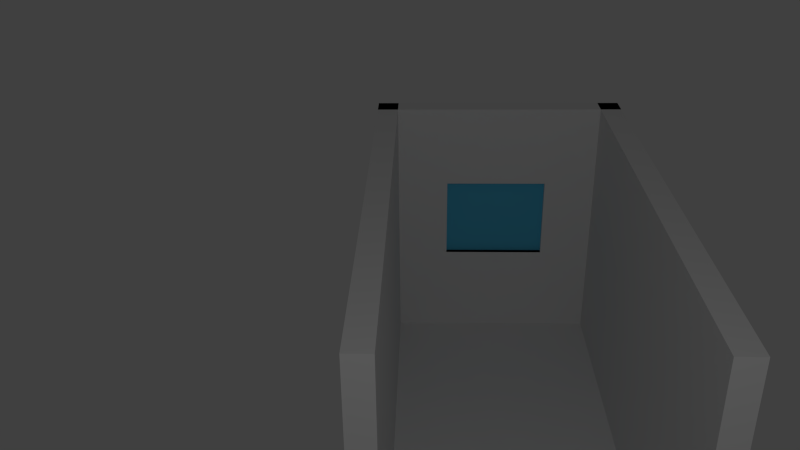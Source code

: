 # Source: Zelle_neu.blend  (saved by Blender 2.76.0; exported with 4.5.12 LTS)
import bpy
from mathutils import Matrix  # noqa: F401  (used for matrix-valued properties, if any)

bpy.ops.wm.read_factory_settings(use_empty=True)
scene = bpy.context.scene
scene.name = 'Scene'

# ---- collections
col_collection_1 = bpy.data.collections.new('Collection 1'); scene.collection.children.link(col_collection_1)

# ---- materials (node trees are filled in below, after node groups)
mat_material_002 = bpy.data.materials.new('Material.002')
mat_material_002.alpha_threshold = 0.0
mat_material_002.use_transparent_shadow = False
mat_material_002.diffuse_color = (0.0948, 0.5293, 0.8, 1.0)
mat_material_002.roughness = 0.5

# ---- material node trees

# ---- world
world_world = bpy.data.worlds.new('World'); scene.world = world_world
world_world.color = (0.05088, 0.05088, 0.05088)
world_world.use_sun_shadow = False
world_world.sun_shadow_jitter_overblur = 0.0
world_world.cycles.sampling_method = 'MANUAL'
world_world.cycles.sample_map_resolution = 256

# ---- cameras
cam_camera = bpy.data.cameras.new('Camera')
cam_camera.clip_end = 100.0
cam_camera.lens = 35.0
cam_camera.sensor_width = 32.0
cam_camera.sensor_height = 18.0
cam_camera.ortho_scale = 7.314
cam_camera.dof.focus_distance = 0.0
cam_camera.dof.aperture_fstop = 128.0

# ---- lights
light_lamp = bpy.data.lights.new('Lamp', 'POINT')
light_lamp.transmission_factor = 0.0
light_lamp.cutoff_distance = 30.0
light_lamp.energy = 100.0
light_lamp.shadow_buffer_clip_start = 1.001
light_lamp.shadow_soft_size = 0.1
light_lamp.shadow_maximum_resolution = 0.006
light_lamp.use_absolute_resolution = True
light_lamp.cycles.use_multiple_importance_sampling = False

# ---- meshes
me_plane_002 = bpy.data.meshes.new('Plane.002')
me_plane_002.from_pydata([(-1.0, -1.0, 0.0), (1.0, -1.0, 0.0), (-1.0, 1.0, 0.0), (1.0, 1.0, 0.0)], [], [(0, 1, 3, 2)])
me_plane_002.materials.append(mat_material_002)
me_plane_002.use_remesh_preserve_volume = False
me_plane_002.use_remesh_preserve_attributes = False
me_plane_002.use_mirror_vertex_groups = False
me_plane_002.update()
me_circle_007 = bpy.data.meshes.new('Circle.007')
me_circle_007.from_pydata([(0.0, 1.0, 0.0), (-0.1951, 0.9808, 0.0), (-0.3827, 0.9239, 0.0), (-0.5556, 0.8315, 0.0), (-0.7071, 0.7071, 0.0), (-0.8315, 0.5556, 0.0), (-0.9239, 0.3827, 0.0), (-0.9808, 0.1951, 0.0), (-1.0, 7.55e-08, 0.0), (-0.9808, -0.1951, 0.0), (-0.9239, -0.3827, 0.0), (-0.8315, -0.5556, 0.0), (-0.7071, -0.7071, 0.0), (-0.5556, -0.8315, 0.0), (-0.3827, -0.9239, 0.0), (-0.1951, -0.9808, 0.0), (3.258e-07, -1.0, 0.0), (0.1951, -0.9808, 0.0), (0.3827, -0.9239, 0.0), (0.5556, -0.8315, 0.0), (0.7071, -0.7071, 0.0), (0.8315, -0.5556, 0.0), (0.9239, -0.3827, 0.0), (0.9808, -0.1951, 0.0), (1.0, 9.656e-07, 0.0), (0.9808, 0.1951, 0.0), (0.9239, 0.3827, 0.0), (0.8315, 0.5556, 0.0), (0.7071, 0.7071, 0.0), (0.5556, 0.8315, 0.0), (0.3827, 0.9239, 0.0), (0.1951, 0.9808, 0.0), (-0.1951, 0.9808, 32.0), (0.0, 1.0, 32.0), (-0.3827, 0.9239, 32.0), (-0.5556, 0.8315, 32.0), (-0.7071, 0.7071, 32.0), (-0.8315, 0.5556, 32.0), (-0.9239, 0.3827, 32.0), (-0.9808, 0.1951, 32.0), (-1.0, 7.55e-08, 32.0), (-0.9808, -0.1951, 32.0), (-0.9239, -0.3827, 32.0), (-0.8315, -0.5556, 32.0), (-0.7071, -0.7071, 32.0), (-0.5556, -0.8315, 32.0), (-0.3827, -0.9239, 32.0), (-0.1951, -0.9808, 32.0), (3.258e-07, -1.0, 32.0), (0.1951, -0.9808, 32.0), (0.3827, -0.9239, 32.0), (0.5556, -0.8315, 32.0), (0.7071, -0.7071, 32.0), (0.8315, -0.5556, 32.0), (0.9239, -0.3827, 32.0), (0.9808, -0.1951, 32.0), (1.0, 9.656e-07, 32.0), (0.9808, 0.1951, 32.0), (0.9239, 0.3827, 32.0), (0.8315, 0.5556, 32.0), (0.7071, 0.7071, 32.0), (0.5556, 0.8315, 32.0), (0.3827, 0.9239, 32.0), (0.1951, 0.9808, 32.0)], [], [(1, 0, 31, 30, 29, 28, 27, 26, 25, 24, 23, 22, 21, 20, 19, 18, 17, 16, 15, 14, 13, 12, 11, 10, 9, 8, 7, 6, 5, 4, 3, 2), (32, 34, 35, 36, 37, 38, 39, 40, 41, 42, 43, 44, 45, 46, 47, 48, 49, 50, 51, 52, 53, 54, 55, 56, 57, 58, 59, 60, 61, 62, 63, 33), (23, 24, 56, 55), (10, 11, 43, 42), (24, 25, 57, 56), (11, 12, 44, 43), (25, 26, 58, 57), (12, 13, 45, 44), (26, 27, 59, 58), (13, 14, 46, 45), (0, 1, 32, 33), (27, 28, 60, 59), (14, 15, 47, 46), (1, 2, 34, 32), (28, 29, 61, 60), (15, 16, 48, 47), (2, 3, 35, 34), (29, 30, 62, 61), (16, 17, 49, 48), (3, 4, 36, 35), (30, 31, 63, 62), (17, 18, 50, 49), (4, 5, 37, 36), (31, 0, 33, 63), (18, 19, 51, 50), (5, 6, 38, 37), (19, 20, 52, 51), (6, 7, 39, 38), (20, 21, 53, 52), (7, 8, 40, 39), (21, 22, 54, 53), (8, 9, 41, 40), (22, 23, 55, 54), (9, 10, 42, 41)])
me_circle_007.use_remesh_preserve_volume = False
me_circle_007.use_remesh_preserve_attributes = False
me_circle_007.use_mirror_vertex_groups = False
me_circle_007.update()
me_circle_006 = bpy.data.meshes.new('Circle.006')
me_circle_006.from_pydata([(0.0, 1.0, 0.0), (-0.1951, 0.9808, 0.0), (-0.3827, 0.9239, 0.0), (-0.5556, 0.8315, 0.0), (-0.7071, 0.7071, 0.0), (-0.8315, 0.5556, 0.0), (-0.9239, 0.3827, 0.0), (-0.9808, 0.1951, 0.0), (-1.0, 7.55e-08, 0.0), (-0.9808, -0.1951, 0.0), (-0.9239, -0.3827, 0.0), (-0.8315, -0.5556, 0.0), (-0.7071, -0.7071, 0.0), (-0.5556, -0.8315, 0.0), (-0.3827, -0.9239, 0.0), (-0.1951, -0.9808, 0.0), (3.258e-07, -1.0, 0.0), (0.1951, -0.9808, 0.0), (0.3827, -0.9239, 0.0), (0.5556, -0.8315, 0.0), (0.7071, -0.7071, 0.0), (0.8315, -0.5556, 0.0), (0.9239, -0.3827, 0.0), (0.9808, -0.1951, 0.0), (1.0, 9.656e-07, 0.0), (0.9808, 0.1951, 0.0), (0.9239, 0.3827, 0.0), (0.8315, 0.5556, 0.0), (0.7071, 0.7071, 0.0), (0.5556, 0.8315, 0.0), (0.3827, 0.9239, 0.0), (0.1951, 0.9808, 0.0), (-0.1951, 0.9808, 32.0), (0.0, 1.0, 32.0), (-0.3827, 0.9239, 32.0), (-0.5556, 0.8315, 32.0), (-0.7071, 0.7071, 32.0), (-0.8315, 0.5556, 32.0), (-0.9239, 0.3827, 32.0), (-0.9808, 0.1951, 32.0), (-1.0, 7.55e-08, 32.0), (-0.9808, -0.1951, 32.0), (-0.9239, -0.3827, 32.0), (-0.8315, -0.5556, 32.0), (-0.7071, -0.7071, 32.0), (-0.5556, -0.8315, 32.0), (-0.3827, -0.9239, 32.0), (-0.1951, -0.9808, 32.0), (3.258e-07, -1.0, 32.0), (0.1951, -0.9808, 32.0), (0.3827, -0.9239, 32.0), (0.5556, -0.8315, 32.0), (0.7071, -0.7071, 32.0), (0.8315, -0.5556, 32.0), (0.9239, -0.3827, 32.0), (0.9808, -0.1951, 32.0), (1.0, 9.656e-07, 32.0), (0.9808, 0.1951, 32.0), (0.9239, 0.3827, 32.0), (0.8315, 0.5556, 32.0), (0.7071, 0.7071, 32.0), (0.5556, 0.8315, 32.0), (0.3827, 0.9239, 32.0), (0.1951, 0.9808, 32.0)], [], [(1, 0, 31, 30, 29, 28, 27, 26, 25, 24, 23, 22, 21, 20, 19, 18, 17, 16, 15, 14, 13, 12, 11, 10, 9, 8, 7, 6, 5, 4, 3, 2), (32, 34, 35, 36, 37, 38, 39, 40, 41, 42, 43, 44, 45, 46, 47, 48, 49, 50, 51, 52, 53, 54, 55, 56, 57, 58, 59, 60, 61, 62, 63, 33), (23, 24, 56, 55), (10, 11, 43, 42), (24, 25, 57, 56), (11, 12, 44, 43), (25, 26, 58, 57), (12, 13, 45, 44), (26, 27, 59, 58), (13, 14, 46, 45), (0, 1, 32, 33), (27, 28, 60, 59), (14, 15, 47, 46), (1, 2, 34, 32), (28, 29, 61, 60), (15, 16, 48, 47), (2, 3, 35, 34), (29, 30, 62, 61), (16, 17, 49, 48), (3, 4, 36, 35), (30, 31, 63, 62), (17, 18, 50, 49), (4, 5, 37, 36), (31, 0, 33, 63), (18, 19, 51, 50), (5, 6, 38, 37), (19, 20, 52, 51), (6, 7, 39, 38), (20, 21, 53, 52), (7, 8, 40, 39), (21, 22, 54, 53), (8, 9, 41, 40), (22, 23, 55, 54), (9, 10, 42, 41)])
me_circle_006.use_remesh_preserve_volume = False
me_circle_006.use_remesh_preserve_attributes = False
me_circle_006.use_mirror_vertex_groups = False
me_circle_006.update()
me_circle_005 = bpy.data.meshes.new('Circle.005')
me_circle_005.from_pydata([(0.0, 1.0, 0.0), (-0.1951, 0.9808, 0.0), (-0.3827, 0.9239, 0.0), (-0.5556, 0.8315, 0.0), (-0.7071, 0.7071, 0.0), (-0.8315, 0.5556, 0.0), (-0.9239, 0.3827, 0.0), (-0.9808, 0.1951, 0.0), (-1.0, 7.55e-08, 0.0), (-0.9808, -0.1951, 0.0), (-0.9239, -0.3827, 0.0), (-0.8315, -0.5556, 0.0), (-0.7071, -0.7071, 0.0), (-0.5556, -0.8315, 0.0), (-0.3827, -0.9239, 0.0), (-0.1951, -0.9808, 0.0), (3.258e-07, -1.0, 0.0), (0.1951, -0.9808, 0.0), (0.3827, -0.9239, 0.0), (0.5556, -0.8315, 0.0), (0.7071, -0.7071, 0.0), (0.8315, -0.5556, 0.0), (0.9239, -0.3827, 0.0), (0.9808, -0.1951, 0.0), (1.0, 9.656e-07, 0.0), (0.9808, 0.1951, 0.0), (0.9239, 0.3827, 0.0), (0.8315, 0.5556, 0.0), (0.7071, 0.7071, 0.0), (0.5556, 0.8315, 0.0), (0.3827, 0.9239, 0.0), (0.1951, 0.9808, 0.0), (-0.1951, 0.9808, 32.0), (0.0, 1.0, 32.0), (-0.3827, 0.9239, 32.0), (-0.5556, 0.8315, 32.0), (-0.7071, 0.7071, 32.0), (-0.8315, 0.5556, 32.0), (-0.9239, 0.3827, 32.0), (-0.9808, 0.1951, 32.0), (-1.0, 7.55e-08, 32.0), (-0.9808, -0.1951, 32.0), (-0.9239, -0.3827, 32.0), (-0.8315, -0.5556, 32.0), (-0.7071, -0.7071, 32.0), (-0.5556, -0.8315, 32.0), (-0.3827, -0.9239, 32.0), (-0.1951, -0.9808, 32.0), (3.258e-07, -1.0, 32.0), (0.1951, -0.9808, 32.0), (0.3827, -0.9239, 32.0), (0.5556, -0.8315, 32.0), (0.7071, -0.7071, 32.0), (0.8315, -0.5556, 32.0), (0.9239, -0.3827, 32.0), (0.9808, -0.1951, 32.0), (1.0, 9.656e-07, 32.0), (0.9808, 0.1951, 32.0), (0.9239, 0.3827, 32.0), (0.8315, 0.5556, 32.0), (0.7071, 0.7071, 32.0), (0.5556, 0.8315, 32.0), (0.3827, 0.9239, 32.0), (0.1951, 0.9808, 32.0)], [], [(1, 0, 31, 30, 29, 28, 27, 26, 25, 24, 23, 22, 21, 20, 19, 18, 17, 16, 15, 14, 13, 12, 11, 10, 9, 8, 7, 6, 5, 4, 3, 2), (32, 34, 35, 36, 37, 38, 39, 40, 41, 42, 43, 44, 45, 46, 47, 48, 49, 50, 51, 52, 53, 54, 55, 56, 57, 58, 59, 60, 61, 62, 63, 33), (23, 24, 56, 55), (10, 11, 43, 42), (24, 25, 57, 56), (11, 12, 44, 43), (25, 26, 58, 57), (12, 13, 45, 44), (26, 27, 59, 58), (13, 14, 46, 45), (0, 1, 32, 33), (27, 28, 60, 59), (14, 15, 47, 46), (1, 2, 34, 32), (28, 29, 61, 60), (15, 16, 48, 47), (2, 3, 35, 34), (29, 30, 62, 61), (16, 17, 49, 48), (3, 4, 36, 35), (30, 31, 63, 62), (17, 18, 50, 49), (4, 5, 37, 36), (31, 0, 33, 63), (18, 19, 51, 50), (5, 6, 38, 37), (19, 20, 52, 51), (6, 7, 39, 38), (20, 21, 53, 52), (7, 8, 40, 39), (21, 22, 54, 53), (8, 9, 41, 40), (22, 23, 55, 54), (9, 10, 42, 41)])
me_circle_005.use_remesh_preserve_volume = False
me_circle_005.use_remesh_preserve_attributes = False
me_circle_005.use_mirror_vertex_groups = False
me_circle_005.update()
me_circle_004 = bpy.data.meshes.new('Circle.004')
me_circle_004.from_pydata([(0.0, 1.0, 0.0), (-0.1951, 0.9808, 0.0), (-0.3827, 0.9239, 0.0), (-0.5556, 0.8315, 0.0), (-0.7071, 0.7071, 0.0), (-0.8315, 0.5556, 0.0), (-0.9239, 0.3827, 0.0), (-0.9808, 0.1951, 0.0), (-1.0, 7.55e-08, 0.0), (-0.9808, -0.1951, 0.0), (-0.9239, -0.3827, 0.0), (-0.8315, -0.5556, 0.0), (-0.7071, -0.7071, 0.0), (-0.5556, -0.8315, 0.0), (-0.3827, -0.9239, 0.0), (-0.1951, -0.9808, 0.0), (3.258e-07, -1.0, 0.0), (0.1951, -0.9808, 0.0), (0.3827, -0.9239, 0.0), (0.5556, -0.8315, 0.0), (0.7071, -0.7071, 0.0), (0.8315, -0.5556, 0.0), (0.9239, -0.3827, 0.0), (0.9808, -0.1951, 0.0), (1.0, 9.656e-07, 0.0), (0.9808, 0.1951, 0.0), (0.9239, 0.3827, 0.0), (0.8315, 0.5556, 0.0), (0.7071, 0.7071, 0.0), (0.5556, 0.8315, 0.0), (0.3827, 0.9239, 0.0), (0.1951, 0.9808, 0.0), (-0.1951, 0.9808, 32.0), (0.0, 1.0, 32.0), (-0.3827, 0.9239, 32.0), (-0.5556, 0.8315, 32.0), (-0.7071, 0.7071, 32.0), (-0.8315, 0.5556, 32.0), (-0.9239, 0.3827, 32.0), (-0.9808, 0.1951, 32.0), (-1.0, 7.55e-08, 32.0), (-0.9808, -0.1951, 32.0), (-0.9239, -0.3827, 32.0), (-0.8315, -0.5556, 32.0), (-0.7071, -0.7071, 32.0), (-0.5556, -0.8315, 32.0), (-0.3827, -0.9239, 32.0), (-0.1951, -0.9808, 32.0), (3.258e-07, -1.0, 32.0), (0.1951, -0.9808, 32.0), (0.3827, -0.9239, 32.0), (0.5556, -0.8315, 32.0), (0.7071, -0.7071, 32.0), (0.8315, -0.5556, 32.0), (0.9239, -0.3827, 32.0), (0.9808, -0.1951, 32.0), (1.0, 9.656e-07, 32.0), (0.9808, 0.1951, 32.0), (0.9239, 0.3827, 32.0), (0.8315, 0.5556, 32.0), (0.7071, 0.7071, 32.0), (0.5556, 0.8315, 32.0), (0.3827, 0.9239, 32.0), (0.1951, 0.9808, 32.0)], [], [(1, 0, 31, 30, 29, 28, 27, 26, 25, 24, 23, 22, 21, 20, 19, 18, 17, 16, 15, 14, 13, 12, 11, 10, 9, 8, 7, 6, 5, 4, 3, 2), (32, 34, 35, 36, 37, 38, 39, 40, 41, 42, 43, 44, 45, 46, 47, 48, 49, 50, 51, 52, 53, 54, 55, 56, 57, 58, 59, 60, 61, 62, 63, 33), (23, 24, 56, 55), (10, 11, 43, 42), (24, 25, 57, 56), (11, 12, 44, 43), (25, 26, 58, 57), (12, 13, 45, 44), (26, 27, 59, 58), (13, 14, 46, 45), (0, 1, 32, 33), (27, 28, 60, 59), (14, 15, 47, 46), (1, 2, 34, 32), (28, 29, 61, 60), (15, 16, 48, 47), (2, 3, 35, 34), (29, 30, 62, 61), (16, 17, 49, 48), (3, 4, 36, 35), (30, 31, 63, 62), (17, 18, 50, 49), (4, 5, 37, 36), (31, 0, 33, 63), (18, 19, 51, 50), (5, 6, 38, 37), (19, 20, 52, 51), (6, 7, 39, 38), (20, 21, 53, 52), (7, 8, 40, 39), (21, 22, 54, 53), (8, 9, 41, 40), (22, 23, 55, 54), (9, 10, 42, 41)])
me_circle_004.use_remesh_preserve_volume = False
me_circle_004.use_remesh_preserve_attributes = False
me_circle_004.use_mirror_vertex_groups = False
me_circle_004.update()
me_circle_003 = bpy.data.meshes.new('Circle.003')
me_circle_003.from_pydata([(0.0, 1.0, 0.0), (-0.1951, 0.9808, 0.0), (-0.3827, 0.9239, 0.0), (-0.5556, 0.8315, 0.0), (-0.7071, 0.7071, 0.0), (-0.8315, 0.5556, 0.0), (-0.9239, 0.3827, 0.0), (-0.9808, 0.1951, 0.0), (-1.0, 7.55e-08, 0.0), (-0.9808, -0.1951, 0.0), (-0.9239, -0.3827, 0.0), (-0.8315, -0.5556, 0.0), (-0.7071, -0.7071, 0.0), (-0.5556, -0.8315, 0.0), (-0.3827, -0.9239, 0.0), (-0.1951, -0.9808, 0.0), (3.258e-07, -1.0, 0.0), (0.1951, -0.9808, 0.0), (0.3827, -0.9239, 0.0), (0.5556, -0.8315, 0.0), (0.7071, -0.7071, 0.0), (0.8315, -0.5556, 0.0), (0.9239, -0.3827, 0.0), (0.9808, -0.1951, 0.0), (1.0, 9.656e-07, 0.0), (0.9808, 0.1951, 0.0), (0.9239, 0.3827, 0.0), (0.8315, 0.5556, 0.0), (0.7071, 0.7071, 0.0), (0.5556, 0.8315, 0.0), (0.3827, 0.9239, 0.0), (0.1951, 0.9808, 0.0), (-0.1951, 0.9808, 32.0), (0.0, 1.0, 32.0), (-0.3827, 0.9239, 32.0), (-0.5556, 0.8315, 32.0), (-0.7071, 0.7071, 32.0), (-0.8315, 0.5556, 32.0), (-0.9239, 0.3827, 32.0), (-0.9808, 0.1951, 32.0), (-1.0, 7.55e-08, 32.0), (-0.9808, -0.1951, 32.0), (-0.9239, -0.3827, 32.0), (-0.8315, -0.5556, 32.0), (-0.7071, -0.7071, 32.0), (-0.5556, -0.8315, 32.0), (-0.3827, -0.9239, 32.0), (-0.1951, -0.9808, 32.0), (3.258e-07, -1.0, 32.0), (0.1951, -0.9808, 32.0), (0.3827, -0.9239, 32.0), (0.5556, -0.8315, 32.0), (0.7071, -0.7071, 32.0), (0.8315, -0.5556, 32.0), (0.9239, -0.3827, 32.0), (0.9808, -0.1951, 32.0), (1.0, 9.656e-07, 32.0), (0.9808, 0.1951, 32.0), (0.9239, 0.3827, 32.0), (0.8315, 0.5556, 32.0), (0.7071, 0.7071, 32.0), (0.5556, 0.8315, 32.0), (0.3827, 0.9239, 32.0), (0.1951, 0.9808, 32.0)], [], [(1, 0, 31, 30, 29, 28, 27, 26, 25, 24, 23, 22, 21, 20, 19, 18, 17, 16, 15, 14, 13, 12, 11, 10, 9, 8, 7, 6, 5, 4, 3, 2), (32, 34, 35, 36, 37, 38, 39, 40, 41, 42, 43, 44, 45, 46, 47, 48, 49, 50, 51, 52, 53, 54, 55, 56, 57, 58, 59, 60, 61, 62, 63, 33), (23, 24, 56, 55), (10, 11, 43, 42), (24, 25, 57, 56), (11, 12, 44, 43), (25, 26, 58, 57), (12, 13, 45, 44), (26, 27, 59, 58), (13, 14, 46, 45), (0, 1, 32, 33), (27, 28, 60, 59), (14, 15, 47, 46), (1, 2, 34, 32), (28, 29, 61, 60), (15, 16, 48, 47), (2, 3, 35, 34), (29, 30, 62, 61), (16, 17, 49, 48), (3, 4, 36, 35), (30, 31, 63, 62), (17, 18, 50, 49), (4, 5, 37, 36), (31, 0, 33, 63), (18, 19, 51, 50), (5, 6, 38, 37), (19, 20, 52, 51), (6, 7, 39, 38), (20, 21, 53, 52), (7, 8, 40, 39), (21, 22, 54, 53), (8, 9, 41, 40), (22, 23, 55, 54), (9, 10, 42, 41)])
me_circle_003.use_remesh_preserve_volume = False
me_circle_003.use_remesh_preserve_attributes = False
me_circle_003.use_mirror_vertex_groups = False
me_circle_003.update()
me_circle_002 = bpy.data.meshes.new('Circle.002')
me_circle_002.from_pydata([(0.0, 1.0, 0.0), (-0.1951, 0.9808, 0.0), (-0.3827, 0.9239, 0.0), (-0.5556, 0.8315, 0.0), (-0.7071, 0.7071, 0.0), (-0.8315, 0.5556, 0.0), (-0.9239, 0.3827, 0.0), (-0.9808, 0.1951, 0.0), (-1.0, 7.55e-08, 0.0), (-0.9808, -0.1951, 0.0), (-0.9239, -0.3827, 0.0), (-0.8315, -0.5556, 0.0), (-0.7071, -0.7071, 0.0), (-0.5556, -0.8315, 0.0), (-0.3827, -0.9239, 0.0), (-0.1951, -0.9808, 0.0), (3.258e-07, -1.0, 0.0), (0.1951, -0.9808, 0.0), (0.3827, -0.9239, 0.0), (0.5556, -0.8315, 0.0), (0.7071, -0.7071, 0.0), (0.8315, -0.5556, 0.0), (0.9239, -0.3827, 0.0), (0.9808, -0.1951, 0.0), (1.0, 9.656e-07, 0.0), (0.9808, 0.1951, 0.0), (0.9239, 0.3827, 0.0), (0.8315, 0.5556, 0.0), (0.7071, 0.7071, 0.0), (0.5556, 0.8315, 0.0), (0.3827, 0.9239, 0.0), (0.1951, 0.9808, 0.0), (-0.1951, 0.9808, 32.0), (0.0, 1.0, 32.0), (-0.3827, 0.9239, 32.0), (-0.5556, 0.8315, 32.0), (-0.7071, 0.7071, 32.0), (-0.8315, 0.5556, 32.0), (-0.9239, 0.3827, 32.0), (-0.9808, 0.1951, 32.0), (-1.0, 7.55e-08, 32.0), (-0.9808, -0.1951, 32.0), (-0.9239, -0.3827, 32.0), (-0.8315, -0.5556, 32.0), (-0.7071, -0.7071, 32.0), (-0.5556, -0.8315, 32.0), (-0.3827, -0.9239, 32.0), (-0.1951, -0.9808, 32.0), (3.258e-07, -1.0, 32.0), (0.1951, -0.9808, 32.0), (0.3827, -0.9239, 32.0), (0.5556, -0.8315, 32.0), (0.7071, -0.7071, 32.0), (0.8315, -0.5556, 32.0), (0.9239, -0.3827, 32.0), (0.9808, -0.1951, 32.0), (1.0, 9.656e-07, 32.0), (0.9808, 0.1951, 32.0), (0.9239, 0.3827, 32.0), (0.8315, 0.5556, 32.0), (0.7071, 0.7071, 32.0), (0.5556, 0.8315, 32.0), (0.3827, 0.9239, 32.0), (0.1951, 0.9808, 32.0)], [], [(1, 0, 31, 30, 29, 28, 27, 26, 25, 24, 23, 22, 21, 20, 19, 18, 17, 16, 15, 14, 13, 12, 11, 10, 9, 8, 7, 6, 5, 4, 3, 2), (32, 34, 35, 36, 37, 38, 39, 40, 41, 42, 43, 44, 45, 46, 47, 48, 49, 50, 51, 52, 53, 54, 55, 56, 57, 58, 59, 60, 61, 62, 63, 33), (23, 24, 56, 55), (10, 11, 43, 42), (24, 25, 57, 56), (11, 12, 44, 43), (25, 26, 58, 57), (12, 13, 45, 44), (26, 27, 59, 58), (13, 14, 46, 45), (0, 1, 32, 33), (27, 28, 60, 59), (14, 15, 47, 46), (1, 2, 34, 32), (28, 29, 61, 60), (15, 16, 48, 47), (2, 3, 35, 34), (29, 30, 62, 61), (16, 17, 49, 48), (3, 4, 36, 35), (30, 31, 63, 62), (17, 18, 50, 49), (4, 5, 37, 36), (31, 0, 33, 63), (18, 19, 51, 50), (5, 6, 38, 37), (19, 20, 52, 51), (6, 7, 39, 38), (20, 21, 53, 52), (7, 8, 40, 39), (21, 22, 54, 53), (8, 9, 41, 40), (22, 23, 55, 54), (9, 10, 42, 41)])
me_circle_002.use_remesh_preserve_volume = False
me_circle_002.use_remesh_preserve_attributes = False
me_circle_002.use_mirror_vertex_groups = False
me_circle_002.update()
me_circle_001 = bpy.data.meshes.new('Circle.001')
me_circle_001.from_pydata([(0.0, 1.0, 0.0), (-0.1951, 0.9808, 0.0), (-0.3827, 0.9239, 0.0), (-0.5556, 0.8315, 0.0), (-0.7071, 0.7071, 0.0), (-0.8315, 0.5556, 0.0), (-0.9239, 0.3827, 0.0), (-0.9808, 0.1951, 0.0), (-1.0, 7.55e-08, 0.0), (-0.9808, -0.1951, 0.0), (-0.9239, -0.3827, 0.0), (-0.8315, -0.5556, 0.0), (-0.7071, -0.7071, 0.0), (-0.5556, -0.8315, 0.0), (-0.3827, -0.9239, 0.0), (-0.1951, -0.9808, 0.0), (3.258e-07, -1.0, 0.0), (0.1951, -0.9808, 0.0), (0.3827, -0.9239, 0.0), (0.5556, -0.8315, 0.0), (0.7071, -0.7071, 0.0), (0.8315, -0.5556, 0.0), (0.9239, -0.3827, 0.0), (0.9808, -0.1951, 0.0), (1.0, 9.656e-07, 0.0), (0.9808, 0.1951, 0.0), (0.9239, 0.3827, 0.0), (0.8315, 0.5556, 0.0), (0.7071, 0.7071, 0.0), (0.5556, 0.8315, 0.0), (0.3827, 0.9239, 0.0), (0.1951, 0.9808, 0.0), (-0.1951, 0.9808, 32.0), (0.0, 1.0, 32.0), (-0.3827, 0.9239, 32.0), (-0.5556, 0.8315, 32.0), (-0.7071, 0.7071, 32.0), (-0.8315, 0.5556, 32.0), (-0.9239, 0.3827, 32.0), (-0.9808, 0.1951, 32.0), (-1.0, 7.55e-08, 32.0), (-0.9808, -0.1951, 32.0), (-0.9239, -0.3827, 32.0), (-0.8315, -0.5556, 32.0), (-0.7071, -0.7071, 32.0), (-0.5556, -0.8315, 32.0), (-0.3827, -0.9239, 32.0), (-0.1951, -0.9808, 32.0), (3.258e-07, -1.0, 32.0), (0.1951, -0.9808, 32.0), (0.3827, -0.9239, 32.0), (0.5556, -0.8315, 32.0), (0.7071, -0.7071, 32.0), (0.8315, -0.5556, 32.0), (0.9239, -0.3827, 32.0), (0.9808, -0.1951, 32.0), (1.0, 9.656e-07, 32.0), (0.9808, 0.1951, 32.0), (0.9239, 0.3827, 32.0), (0.8315, 0.5556, 32.0), (0.7071, 0.7071, 32.0), (0.5556, 0.8315, 32.0), (0.3827, 0.9239, 32.0), (0.1951, 0.9808, 32.0)], [], [(1, 0, 31, 30, 29, 28, 27, 26, 25, 24, 23, 22, 21, 20, 19, 18, 17, 16, 15, 14, 13, 12, 11, 10, 9, 8, 7, 6, 5, 4, 3, 2), (32, 34, 35, 36, 37, 38, 39, 40, 41, 42, 43, 44, 45, 46, 47, 48, 49, 50, 51, 52, 53, 54, 55, 56, 57, 58, 59, 60, 61, 62, 63, 33), (23, 24, 56, 55), (10, 11, 43, 42), (24, 25, 57, 56), (11, 12, 44, 43), (25, 26, 58, 57), (12, 13, 45, 44), (26, 27, 59, 58), (13, 14, 46, 45), (0, 1, 32, 33), (27, 28, 60, 59), (14, 15, 47, 46), (1, 2, 34, 32), (28, 29, 61, 60), (15, 16, 48, 47), (2, 3, 35, 34), (29, 30, 62, 61), (16, 17, 49, 48), (3, 4, 36, 35), (30, 31, 63, 62), (17, 18, 50, 49), (4, 5, 37, 36), (31, 0, 33, 63), (18, 19, 51, 50), (5, 6, 38, 37), (19, 20, 52, 51), (6, 7, 39, 38), (20, 21, 53, 52), (7, 8, 40, 39), (21, 22, 54, 53), (8, 9, 41, 40), (22, 23, 55, 54), (9, 10, 42, 41)])
me_circle_001.use_remesh_preserve_volume = False
me_circle_001.use_remesh_preserve_attributes = False
me_circle_001.use_mirror_vertex_groups = False
me_circle_001.update()
me_circle = bpy.data.meshes.new('Circle')
me_circle.from_pydata([(0.0, 1.0, 0.0), (-0.1951, 0.9808, 0.0), (-0.3827, 0.9239, 0.0), (-0.5556, 0.8315, 0.0), (-0.7071, 0.7071, 0.0), (-0.8315, 0.5556, 0.0), (-0.9239, 0.3827, 0.0), (-0.9808, 0.1951, 0.0), (-1.0, 7.55e-08, 0.0), (-0.9808, -0.1951, 0.0), (-0.9239, -0.3827, 0.0), (-0.8315, -0.5556, 0.0), (-0.7071, -0.7071, 0.0), (-0.5556, -0.8315, 0.0), (-0.3827, -0.9239, 0.0), (-0.1951, -0.9808, 0.0), (3.258e-07, -1.0, 0.0), (0.1951, -0.9808, 0.0), (0.3827, -0.9239, 0.0), (0.5556, -0.8315, 0.0), (0.7071, -0.7071, 0.0), (0.8315, -0.5556, 0.0), (0.9239, -0.3827, 0.0), (0.9808, -0.1951, 0.0), (1.0, 9.656e-07, 0.0), (0.9808, 0.1951, 0.0), (0.9239, 0.3827, 0.0), (0.8315, 0.5556, 0.0), (0.7071, 0.7071, 0.0), (0.5556, 0.8315, 0.0), (0.3827, 0.9239, 0.0), (0.1951, 0.9808, 0.0), (-0.1951, 0.9808, 32.0), (0.0, 1.0, 32.0), (-0.3827, 0.9239, 32.0), (-0.5556, 0.8315, 32.0), (-0.7071, 0.7071, 32.0), (-0.8315, 0.5556, 32.0), (-0.9239, 0.3827, 32.0), (-0.9808, 0.1951, 32.0), (-1.0, 7.55e-08, 32.0), (-0.9808, -0.1951, 32.0), (-0.9239, -0.3827, 32.0), (-0.8315, -0.5556, 32.0), (-0.7071, -0.7071, 32.0), (-0.5556, -0.8315, 32.0), (-0.3827, -0.9239, 32.0), (-0.1951, -0.9808, 32.0), (3.258e-07, -1.0, 32.0), (0.1951, -0.9808, 32.0), (0.3827, -0.9239, 32.0), (0.5556, -0.8315, 32.0), (0.7071, -0.7071, 32.0), (0.8315, -0.5556, 32.0), (0.9239, -0.3827, 32.0), (0.9808, -0.1951, 32.0), (1.0, 9.656e-07, 32.0), (0.9808, 0.1951, 32.0), (0.9239, 0.3827, 32.0), (0.8315, 0.5556, 32.0), (0.7071, 0.7071, 32.0), (0.5556, 0.8315, 32.0), (0.3827, 0.9239, 32.0), (0.1951, 0.9808, 32.0)], [], [(1, 0, 31, 30, 29, 28, 27, 26, 25, 24, 23, 22, 21, 20, 19, 18, 17, 16, 15, 14, 13, 12, 11, 10, 9, 8, 7, 6, 5, 4, 3, 2), (32, 34, 35, 36, 37, 38, 39, 40, 41, 42, 43, 44, 45, 46, 47, 48, 49, 50, 51, 52, 53, 54, 55, 56, 57, 58, 59, 60, 61, 62, 63, 33), (23, 24, 56, 55), (10, 11, 43, 42), (24, 25, 57, 56), (11, 12, 44, 43), (25, 26, 58, 57), (12, 13, 45, 44), (26, 27, 59, 58), (13, 14, 46, 45), (0, 1, 32, 33), (27, 28, 60, 59), (14, 15, 47, 46), (1, 2, 34, 32), (28, 29, 61, 60), (15, 16, 48, 47), (2, 3, 35, 34), (29, 30, 62, 61), (16, 17, 49, 48), (3, 4, 36, 35), (30, 31, 63, 62), (17, 18, 50, 49), (4, 5, 37, 36), (31, 0, 33, 63), (18, 19, 51, 50), (5, 6, 38, 37), (19, 20, 52, 51), (6, 7, 39, 38), (20, 21, 53, 52), (7, 8, 40, 39), (21, 22, 54, 53), (8, 9, 41, 40), (22, 23, 55, 54), (9, 10, 42, 41)])
me_circle.use_remesh_preserve_volume = False
me_circle.use_remesh_preserve_attributes = False
me_circle.use_mirror_vertex_groups = False
me_circle.update()
me_cube_001 = bpy.data.meshes.new('Cube.001')
me_cube_001.from_pydata([(-1.0, -1.0, -1.0), (-1.0, -1.0, 1.0), (-1.0, 1.0, -1.0), (-1.0, 1.0, 1.0), (1.0, -1.0, -1.0), (1.0, -1.0, 1.0), (1.0, 1.0, -1.0), (1.0, 1.0, 1.0), (1.0, -1.0, -1.0), (1.0, 1.0, -1.0), (-1.0, 1.0, -1.0), (1.0, 1.0, -1.0), (1.0, -1.0, -1.0), (1.0, 1.0, -1.0), (5.96e-08, -1.0, -1.0), (5.96e-08, 1.0, -1.0)], [], [(3, 7, 6, 2), (5, 1, 0, 4), (0, 2, 6, 4), (5, 7, 3, 1), (4, 6, 9, 8), (6, 2, 10, 11), (8, 9, 13, 12), (12, 13, 15, 14)])
me_cube_001.use_remesh_preserve_volume = False
me_cube_001.use_remesh_preserve_attributes = False
me_cube_001.use_mirror_vertex_groups = False
me_cube_001.update()
me_plane_001 = bpy.data.meshes.new('Plane.001')
me_plane_001.from_pydata([(-1.0, -1.0, 0.0), (1.0, -1.0, 0.0), (1.0, 1.0, 0.0), (-1.0, 1.0, 0.0), (-1.0, 1.0, 0.0), (-1.0, -1.0, 0.0), (1.0, -1.0, 0.0), (1.0, 1.0, 0.0), (-1.0, -1.0, 0.0), (-1.0, 1.0, 0.0), (-1.0, 1.0, 0.0), (-1.0, -1.0, 0.0), (1.0, -1.0, 0.0), (1.0, 1.0, 0.0), (-1.0, -1.0, 0.0), (-1.0, 1.0, 0.0), (-1.0, 1.0, 0.0), (-1.0, -1.0, 2.5), (1.0, -1.0, 2.5), (1.0, 1.0, 0.0), (-1.0, -1.0, 0.0), (1.0, -0.8333, 0.0), (1.0, -0.8333, 2.5), (-1.0, -0.8333, 0.0), (-1.0, -0.8333, 2.5), (-1.0, 1.0, 0.0), (1.0, 0.8333, 0.0), (-1.0, 1.0, 0.0), (-1.0, 0.8333, 0.0), (1.0, 1.0, 2.5), (-1.0, 1.0, 2.5), (1.0, 0.8333, 0.0), (1.0, 0.8333, 2.5), (-1.0, -1.0, 0.0), (-1.0, 0.8333, 0.0), (-1.0, 0.8333, 2.5), (-1.0, 1.0, 0.0), (-1.0, -1.0, 0.0), (-1.0, 1.0, 0.0), (-1.0, -1.0, 0.0), (-1.0, -0.4167, 0.9), (-1.0, 1.0, 2.5), (-1.0, 0.4167, 1.7), (-1.0, 0.4167, 0.9), (-1.0, -0.4167, 1.7), (-1.0, -1.0, 2.5), (-0.9091, -1.0, 0.0), (-0.9091, -1.0, 2.5), (-0.9091, 1.0, 0.0), (-0.9091, 1.0, 2.5), (-0.9091, -1.0, 2.5), (-0.9091, 1.0, 0.0), (-0.9091, 1.0, 2.5), (-0.9091, -1.0, 0.0), (-0.9091, -0.4167, 1.7), (-0.9091, -0.4167, 0.9), (-0.9091, 0.4167, 1.7), (-0.9091, 0.4167, 0.9)], [], [(0, 1, 2, 3), (3, 4, 8, 0), (0, 5, 6, 1), (1, 6, 7, 2), (2, 7, 9, 3), (7, 13, 15, 9), (14, 8, 4, 10), (12, 6, 5, 11), (13, 7, 6, 12), (10, 16, 20, 14), (12, 11, 17, 18), (13, 19, 25, 15), (21, 12, 18, 22), (11, 23, 24, 17), (18, 17, 24, 22), (23, 21, 22, 24), (15, 25, 34, 28), (25, 19, 29, 30), (31, 26, 19, 13), (19, 26, 32, 29), (33, 20, 16, 27), (34, 25, 30, 35), (30, 29, 32, 35), (26, 34, 35, 32), (27, 36, 37, 33), (28, 34, 26, 31), (36, 38, 39, 37), (40, 39, 38, 41, 42, 43), (44, 42, 41, 45, 39, 40), (46, 39, 45, 47), (38, 48, 49, 41), (45, 41, 49, 47), (48, 51, 52, 49), (49, 52, 50, 47), (53, 46, 47, 50), (51, 48, 46, 53), (54, 55, 53, 50, 52, 56), (55, 57, 56, 52, 51, 53), (42, 56, 57, 43), (56, 42, 44, 54), (43, 57, 55, 40), (54, 44, 40, 55)])
me_plane_001.use_remesh_preserve_volume = False
me_plane_001.use_remesh_preserve_attributes = False
me_plane_001.use_mirror_vertex_groups = False
me_plane_001.update()

# ---- objects
ob_plane_001 = bpy.data.objects.new('Plane.001', me_plane_002)
ob_circle_007 = bpy.data.objects.new('Circle.007', me_circle_007)
ob_circle_006 = bpy.data.objects.new('Circle.006', me_circle_006)
ob_circle_005 = bpy.data.objects.new('Circle.005', me_circle_005)
ob_circle_004 = bpy.data.objects.new('Circle.004', me_circle_004)
ob_circle_003 = bpy.data.objects.new('Circle.003', me_circle_003)
ob_circle_002 = bpy.data.objects.new('Circle.002', me_circle_002)
ob_circle_001 = bpy.data.objects.new('Circle.001', me_circle_001)
ob_circle = bpy.data.objects.new('Circle', me_circle)
ob_cube = bpy.data.objects.new('Cube', me_cube_001)
ob_plane = bpy.data.objects.new('Plane', me_plane_001)
ob_lamp = bpy.data.objects.new('Lamp', light_lamp)
ob_camera = bpy.data.objects.new('Camera', cam_camera)

# ---- transforms, parenting, visibility, modifiers, constraints
ob_plane_001.location = (0.15, 1.2, 1.3)
ob_plane_001.rotation_euler = (1.571, -0.0, 1.571)
ob_plane_001.scale = (0.5, 0.4, 1.0)
ob_plane_001.lineart.crease_threshold = 0.0
ob_circle_007.location = (0.04, 1.653, 0.9)
ob_circle_007.scale = (0.025, 0.025, 0.025)
ob_circle_007.lineart.crease_threshold = 0.0
ob_circle_006.location = (0.04, 1.557, 0.9)
ob_circle_006.scale = (0.025, 0.025, 0.025)
ob_circle_006.lineart.crease_threshold = 0.0
ob_circle_005.location = (0.04, 1.412, 0.9)
ob_circle_005.scale = (0.025, 0.025, 0.025)
ob_circle_005.lineart.crease_threshold = 0.0
ob_circle_004.location = (0.04, 1.28, 0.9)
ob_circle_004.scale = (0.025, 0.025, 0.025)
ob_circle_004.lineart.crease_threshold = 0.0
ob_circle_003.location = (0.04, 1.145, 0.9)
ob_circle_003.scale = (0.025, 0.025, 0.025)
ob_circle_003.lineart.crease_threshold = 0.0
ob_circle_002.location = (0.04, 1.006, 0.9)
ob_circle_002.scale = (0.025, 0.025, 0.025)
ob_circle_002.lineart.crease_threshold = 0.0
ob_circle_001.location = (0.04, 0.8693, 0.9)
ob_circle_001.scale = (0.025, 0.025, 0.025)
ob_circle_001.lineart.crease_threshold = 0.0
ob_circle.location = (0.04, 0.75, 0.9)
ob_circle.scale = (0.025, 0.025, 0.025)
ob_circle.lineart.crease_threshold = 0.0
ob_cube.location = (0.1, 1.2, 1.3)
ob_cube.scale = (0.1, 0.5, 0.4)
ob_cube.lineart.crease_threshold = 0.0
ob_plane.location = (2.2, 1.2, 0.0)
ob_plane.scale = (2.2, 1.2, 1.0)
ob_plane.lineart.crease_threshold = 0.0
ob_lamp.location = (8.524, 1.005, 5.904)
ob_lamp.rotation_euler = (0.6503, 0.05522, 1.866)
ob_lamp.lock_rotations_4d = False
ob_lamp.empty_display_type = 'ARROWS'
ob_lamp.color = (0.0, 0.0, 0.0, 0.0)
ob_lamp.lineart.crease_threshold = 0.0
ob_camera.location = (8.481, 0.4924, 5.344)
ob_camera.rotation_euler = (1.109, 0.01082, 1.6)
ob_camera.lock_rotations_4d = False
ob_camera.empty_display_type = 'ARROWS'
ob_camera.color = (0.0, 0.0, 0.0, 0.0)
ob_camera.display_type = 'WIRE'
ob_camera.lineart.crease_threshold = 0.0

# ---- collection membership
col_collection_1.objects.link(ob_plane_001)
col_collection_1.objects.link(ob_circle_007)
col_collection_1.objects.link(ob_circle_006)
col_collection_1.objects.link(ob_circle_005)
col_collection_1.objects.link(ob_circle_004)
col_collection_1.objects.link(ob_circle_003)
col_collection_1.objects.link(ob_circle_002)
col_collection_1.objects.link(ob_circle_001)
col_collection_1.objects.link(ob_circle)
col_collection_1.objects.link(ob_cube)
col_collection_1.objects.link(ob_plane)
col_collection_1.objects.link(ob_lamp)
col_collection_1.objects.link(ob_camera)

# ---- scene / render settings (as saved in the file)
scene.camera = ob_camera
scene.frame_start = 1; scene.frame_end = 250; scene.frame_set(1)
scene.render.engine = 'BLENDER_EEVEE_NEXT'
scene.render.resolution_percentage = 50
scene.render.dither_intensity = 0.0
scene.cycles.use_denoising = False
scene.cycles.samples = 10
scene.cycles.sampling_pattern = 'TABULATED_SOBOL'
scene.cycles.light_sampling_threshold = 0.0
scene.cycles.use_adaptive_sampling = False
scene.cycles.use_light_tree = False
scene.cycles.blur_glossy = 0.0
scene.cycles.pixel_filter_type = 'GAUSSIAN'
scene.cycles.sample_clamp_indirect = 0.0
scene.view_settings.view_transform = 'Standard'
bpy.context.view_layer.update()
